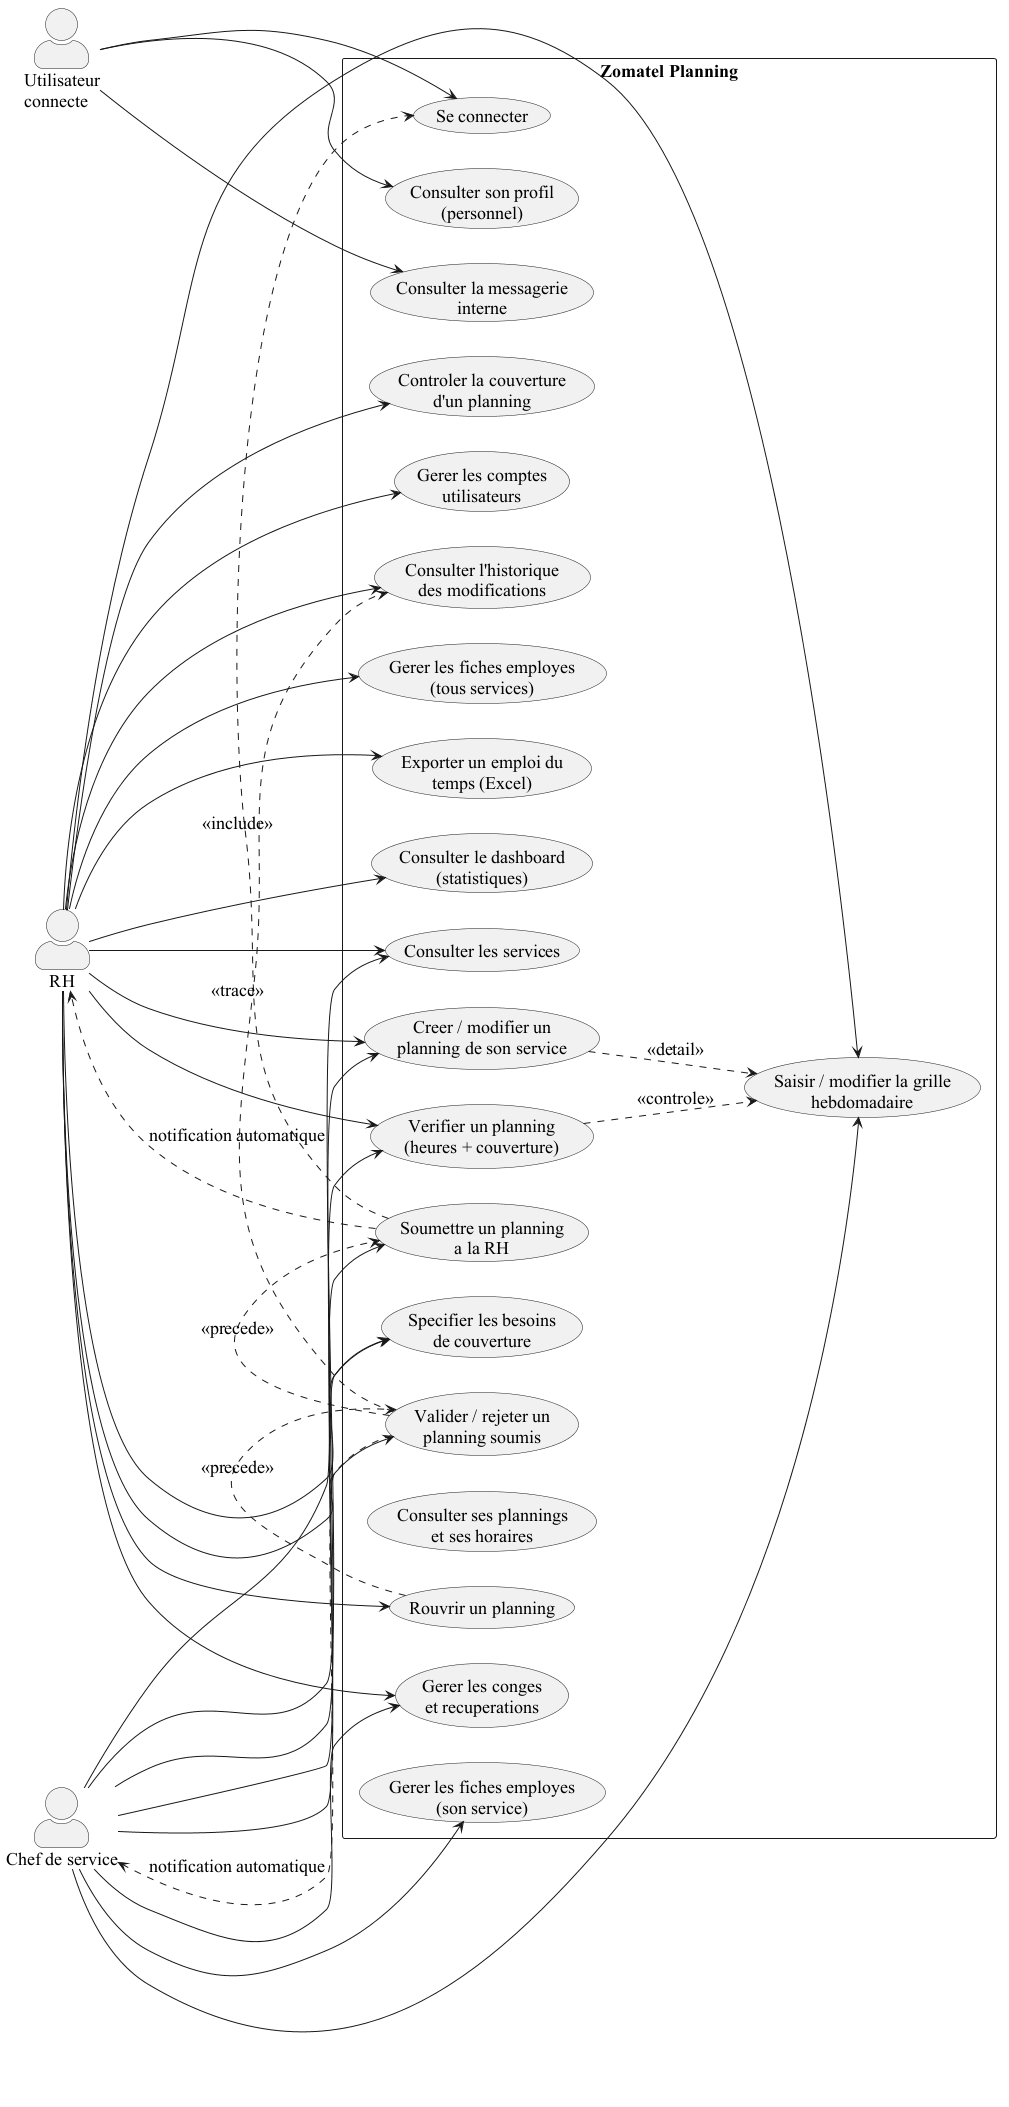

The diagram above was rendered by PlantUML. Its source (embedded in the PNG):
@startuml
skinparam defaultFontName "Times New Roman"
skinparam defaultFontSize 18
skinparam shadowing false
skinparam actorStyle awesome

left to right direction

actor "Chef de service" as chef
actor "RH" as rh
actor "Utilisateur\nconnecte" as user

rectangle "Zomatel Planning" {
  usecase "Se connecter" as UC1
  usecase "Consulter son profil\n(personnel)" as UC2
  usecase "Consulter les services" as UC3
  usecase "Gerer les fiches employes\n(son service)" as UC4
  usecase "Gerer les fiches employes\n(tous services)" as UC5
  usecase "Gerer les comptes\nutilisateurs" as UC6
  usecase "Creer / modifier un\nplanning de son service" as UC7
  usecase "Saisir / modifier la grille\nhebdomadaire" as UC8
  usecase "Verifier un planning\n(heures + couverture)" as UC9
  usecase "Soumettre un planning\na la RH" as UC10
  usecase "Valider / rejeter un\nplanning soumis" as UC11
  usecase "Rouvrir un planning" as UC12
  usecase "Specifier les besoins\nde couverture" as UC13
  usecase "Controler la couverture\nd'un planning" as UC14
  usecase "Gerer les conges\net recuperations" as UC15
  usecase "Consulter ses plannings\net ses horaires" as UC16
  usecase "Consulter l'historique\ndes modifications" as UC17
  usecase "Consulter la messagerie\ninterne" as UC18
  usecase "Exporter un emploi du\ntemps (Excel)" as UC19
  usecase "Consulter le dashboard\n(statistiques)" as UC20

  user --> UC1
  user --> UC2
  user --> UC18

  chef --> UC3
  chef --> UC4
  chef --> UC7
  chef --> UC8
  chef --> UC9
  chef --> UC10
  chef --> UC13
  chef --> UC15

  rh --> UC3
  rh --> UC5
  rh --> UC6
  rh --> UC7
  rh --> UC8
  rh --> UC9
  rh --> UC11
  rh --> UC12
  rh --> UC13
  rh --> UC14
  rh --> UC15
  rh --> UC17
  rh --> UC19
  rh --> UC20
}

UC10 .> UC1 : <<include>>
UC11 .> UC10 : <<precede>>
UC12 .> UC11 : <<precede>>
UC7 ..> UC8 : <<detail>>
UC9 ..> UC8 : <<controle>>
UC11 .> UC17 : <<trace>>
UC10 .>rh: notification automatique
UC11 .>chef: notification automatique
@enduml